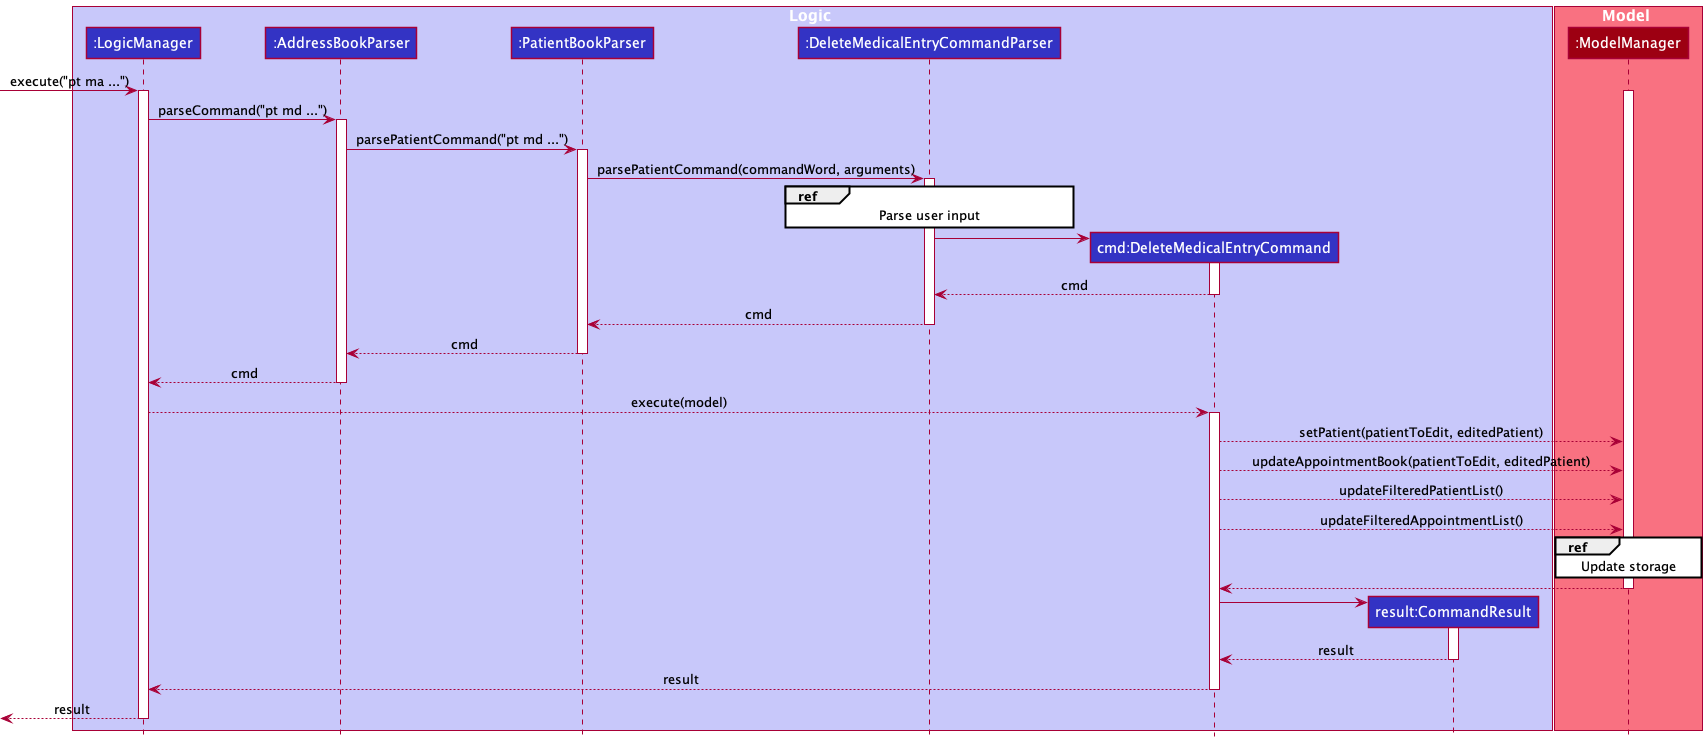

The diagram above was rendered by PlantUML. Its source (embedded in the PNG):
@startuml
!include style.puml

box Logic LOGIC_COLOR_T1
participant ":LogicManager" as LogicManager LOGIC_COLOR
participant ":AddressBookParser" as AddressBookParser LOGIC_COLOR
participant ":PatientBookParser" as PatientBookParser LOGIC_COLOR
participant ":DeleteMedicalEntryCommandParser" as DeleteMedicalEntryCommandParser LOGIC_COLOR
participant "cmd:DeleteMedicalEntryCommand" as DeleteMedicalEntryCommand LOGIC_COLOR
participant ":ModelManager" as ModelManager MODEL_COLOR
participant "result:CommandResult" as CommandResult LOGIC_COLOR
end box

box Model MODEL_COLOR_T1
participant ":ModelManager" as ModelManager MODEL_COLOR
end box

[-> LogicManager : execute("pt ma ...")
activate LogicManager
activate ModelManager

LogicManager -> AddressBookParser : parseCommand("pt md ...")
activate AddressBookParser


AddressBookParser -> PatientBookParser : parsePatientCommand("pt md ...")
activate PatientBookParser

PatientBookParser -> DeleteMedicalEntryCommandParser : parsePatientCommand(commandWord, arguments)
activate DeleteMedicalEntryCommandParser
ref over DeleteMedicalEntryCommandParser: Parse user input

create DeleteMedicalEntryCommand
DeleteMedicalEntryCommandParser -> DeleteMedicalEntryCommand
activate DeleteMedicalEntryCommand

DeleteMedicalEntryCommand --> DeleteMedicalEntryCommandParser : cmd
deactivate DeleteMedicalEntryCommand
DeleteMedicalEntryCommandParser --> PatientBookParser : cmd
deactivate DeleteMedicalEntryCommandParser
PatientBookParser --> AddressBookParser : cmd
deactivate PatientBookParser
AddressBookParser --> LogicManager : cmd
deactivate AddressBookParser
LogicManager --> DeleteMedicalEntryCommand : execute(model)
activate DeleteMedicalEntryCommand

DeleteMedicalEntryCommand --> ModelManager : setPatient(patientToEdit, editedPatient)
DeleteMedicalEntryCommand --> ModelManager : updateAppointmentBook(patientToEdit, editedPatient)
DeleteMedicalEntryCommand --> ModelManager : updateFilteredPatientList()
DeleteMedicalEntryCommand --> ModelManager : updateFilteredAppointmentList()
ref over ModelManager: Update storage
ModelManager --> DeleteMedicalEntryCommand
deactivate ModelManager

'Hidden arrow to position the destroy marker below the end of the activation bar.

create CommandResult
DeleteMedicalEntryCommand -> CommandResult
activate CommandResult

CommandResult --> DeleteMedicalEntryCommand : result
deactivate CommandResult

DeleteMedicalEntryCommand --> LogicManager : result
deactivate DeleteMedicalEntryCommand

[<--LogicManager : result
deactivate LogicManager
@enduml